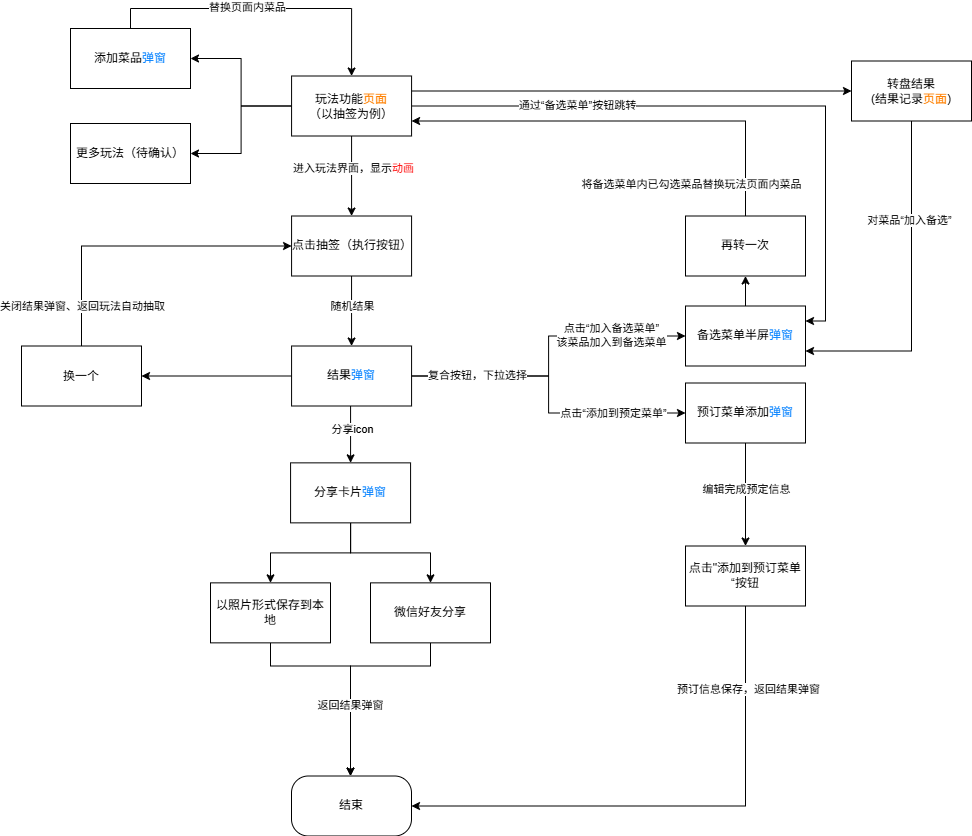

The diagram above was exported from draw.io. Its source (the exported page's mxGraphModel, read from the mxfile embedded in the PNG):
<mxGraphModel dx="938" dy="660" grid="1" gridSize="10" guides="1" tooltips="1" connect="1" arrows="1" fold="1" page="1" pageScale="1" pageWidth="827" pageHeight="1169" math="0" shadow="0">
  <root>
    <mxCell id="0" />
    <mxCell id="1" parent="0" />
    <mxCell id="N4jk6szi82mHYf9ClP8_-1" edge="1" parent="1" style="edgeStyle=orthogonalEdgeStyle;rounded=0;orthogonalLoop=1;jettySize=auto;html=1;" target="N4jk6szi82mHYf9ClP8_-5" value="">
      <mxGeometry relative="1" as="geometry">
        <mxPoint x="480.0799999999999" y="267.4966666666669" as="sourcePoint" />
      </mxGeometry>
    </mxCell>
    <mxCell id="N4jk6szi82mHYf9ClP8_-2" connectable="0" parent="N4jk6szi82mHYf9ClP8_-1" style="edgeLabel;html=1;align=center;verticalAlign=middle;resizable=0;points=[];" value="进入玩法界面，显示&lt;font style=&quot;color: rgb(255, 0, 0);&quot;&gt;动画&lt;/font&gt;" vertex="1">
      <mxGeometry relative="1" x="-0.2125" y="1" as="geometry">
        <mxPoint as="offset" />
      </mxGeometry>
    </mxCell>
    <mxCell id="N4jk6szi82mHYf9ClP8_-3" edge="1" parent="1" source="N4jk6szi82mHYf9ClP8_-5" style="edgeStyle=orthogonalEdgeStyle;rounded=0;orthogonalLoop=1;jettySize=auto;html=1;" value="">
      <mxGeometry relative="1" as="geometry">
        <mxPoint x="480.05999999999995" y="477.5" as="targetPoint" />
      </mxGeometry>
    </mxCell>
    <mxCell id="N4jk6szi82mHYf9ClP8_-4" connectable="0" parent="N4jk6szi82mHYf9ClP8_-3" style="edgeLabel;html=1;align=center;verticalAlign=middle;resizable=0;points=[];" value="随机结果" vertex="1">
      <mxGeometry relative="1" x="-0.1476" as="geometry">
        <mxPoint as="offset" />
      </mxGeometry>
    </mxCell>
    <mxCell id="N4jk6szi82mHYf9ClP8_-5" parent="1" style="whiteSpace=wrap;html=1;rounded=1;arcSize=0;" value="点击抽签（执行按钮）" vertex="1">
      <mxGeometry height="60" width="120" x="420.0799999999999" y="347.4966666666669" as="geometry" />
    </mxCell>
    <mxCell id="N4jk6szi82mHYf9ClP8_-6" edge="1" parent="1" source="N4jk6szi82mHYf9ClP8_-11" style="edgeStyle=orthogonalEdgeStyle;rounded=0;orthogonalLoop=1;jettySize=auto;html=1;entryX=1;entryY=0.25;entryDx=0;entryDy=0;exitX=1;exitY=0.5;exitDx=0;exitDy=0;" target="N4jk6szi82mHYf9ClP8_-41">
      <mxGeometry relative="1" as="geometry" />
    </mxCell>
    <mxCell id="N4jk6szi82mHYf9ClP8_-7" connectable="0" parent="N4jk6szi82mHYf9ClP8_-6" style="edgeLabel;html=1;align=center;verticalAlign=middle;resizable=0;points=[];" value="通过“备选菜单”按钮跳转" vertex="1">
      <mxGeometry relative="1" x="-0.4929" y="-5" as="geometry">
        <mxPoint y="-6" as="offset" />
      </mxGeometry>
    </mxCell>
    <mxCell id="N4jk6szi82mHYf9ClP8_-8" edge="1" parent="1" source="N4jk6szi82mHYf9ClP8_-11" style="edgeStyle=orthogonalEdgeStyle;rounded=0;orthogonalLoop=1;jettySize=auto;html=1;entryX=0;entryY=0.5;entryDx=0;entryDy=0;exitX=1;exitY=0.25;exitDx=0;exitDy=0;" target="N4jk6szi82mHYf9ClP8_-31">
      <mxGeometry relative="1" as="geometry">
        <mxPoint x="610" y="222.5" as="sourcePoint" />
      </mxGeometry>
    </mxCell>
    <mxCell id="N4jk6szi82mHYf9ClP8_-9" edge="1" parent="1" source="N4jk6szi82mHYf9ClP8_-11" style="edgeStyle=orthogonalEdgeStyle;rounded=0;orthogonalLoop=1;jettySize=auto;html=1;entryX=1;entryY=0.5;entryDx=0;entryDy=0;" target="N4jk6szi82mHYf9ClP8_-28">
      <mxGeometry relative="1" as="geometry" />
    </mxCell>
    <mxCell id="N4jk6szi82mHYf9ClP8_-10" edge="1" parent="1" source="N4jk6szi82mHYf9ClP8_-11" style="edgeStyle=orthogonalEdgeStyle;rounded=0;orthogonalLoop=1;jettySize=auto;html=1;entryX=1;entryY=0.5;entryDx=0;entryDy=0;" target="N4jk6szi82mHYf9ClP8_-25">
      <mxGeometry relative="1" as="geometry" />
    </mxCell>
    <mxCell id="N4jk6szi82mHYf9ClP8_-11" parent="1" style="whiteSpace=wrap;html=1;rounded=1;arcSize=0;" value="玩法功能&lt;font style=&quot;color: rgb(255, 128, 0);&quot;&gt;页面&lt;/font&gt;&lt;div&gt;（以抽签为例）&lt;/div&gt;" vertex="1">
      <mxGeometry height="60" width="120" x="420.08000000000004" y="207.5" as="geometry" />
    </mxCell>
    <mxCell id="N4jk6szi82mHYf9ClP8_-12" edge="1" parent="1" source="N4jk6szi82mHYf9ClP8_-20" style="edgeStyle=orthogonalEdgeStyle;rounded=0;orthogonalLoop=1;jettySize=auto;html=1;entryX=1;entryY=0.5;entryDx=0;entryDy=0;">
      <mxGeometry relative="1" as="geometry">
        <mxPoint x="270" y="507.4966666666669" as="targetPoint" />
      </mxGeometry>
    </mxCell>
    <mxCell id="N4jk6szi82mHYf9ClP8_-13" edge="1" parent="1" source="N4jk6szi82mHYf9ClP8_-20" style="edgeStyle=orthogonalEdgeStyle;rounded=0;orthogonalLoop=1;jettySize=auto;html=1;entryX=0;entryY=0.5;entryDx=0;entryDy=0;" target="N4jk6szi82mHYf9ClP8_-41">
      <mxGeometry relative="1" as="geometry" />
    </mxCell>
    <mxCell id="N4jk6szi82mHYf9ClP8_-14" connectable="0" parent="N4jk6szi82mHYf9ClP8_-13" style="edgeLabel;html=1;align=center;verticalAlign=middle;resizable=0;points=[];" value="点击“加入备选菜单”&lt;div&gt;该菜品加入到备选菜单&lt;/div&gt;" vertex="1">
      <mxGeometry relative="1" x="0.4366" y="1" as="geometry">
        <mxPoint x="14" as="offset" />
      </mxGeometry>
    </mxCell>
    <mxCell id="N4jk6szi82mHYf9ClP8_-15" edge="1" parent="1" source="N4jk6szi82mHYf9ClP8_-20" style="edgeStyle=orthogonalEdgeStyle;rounded=0;orthogonalLoop=1;jettySize=auto;html=1;entryX=0;entryY=0.5;entryDx=0;entryDy=0;" target="N4jk6szi82mHYf9ClP8_-39">
      <mxGeometry relative="1" as="geometry" />
    </mxCell>
    <mxCell id="N4jk6szi82mHYf9ClP8_-16" connectable="0" parent="N4jk6szi82mHYf9ClP8_-15" style="edgeLabel;html=1;align=center;verticalAlign=middle;resizable=0;points=[];" value="复合按钮，下拉选择" vertex="1">
      <mxGeometry relative="1" x="-0.6417" y="1" as="geometry">
        <mxPoint x="9" as="offset" />
      </mxGeometry>
    </mxCell>
    <mxCell id="N4jk6szi82mHYf9ClP8_-17" connectable="0" parent="N4jk6szi82mHYf9ClP8_-15" style="edgeLabel;html=1;align=center;verticalAlign=middle;resizable=0;points=[];" value="点击“添加到预定菜单”" vertex="1">
      <mxGeometry relative="1" x="0.4211" as="geometry">
        <mxPoint x="17" as="offset" />
      </mxGeometry>
    </mxCell>
    <mxCell id="N4jk6szi82mHYf9ClP8_-18" edge="1" parent="1" style="edgeStyle=orthogonalEdgeStyle;rounded=0;orthogonalLoop=1;jettySize=auto;html=1;entryX=0.5;entryY=0;entryDx=0;entryDy=0;" target="N4jk6szi82mHYf9ClP8_-44">
      <mxGeometry relative="1" as="geometry">
        <mxPoint x="479.0799999999999" y="537.4966666666669" as="sourcePoint" />
      </mxGeometry>
    </mxCell>
    <mxCell id="N4jk6szi82mHYf9ClP8_-19" connectable="0" parent="N4jk6szi82mHYf9ClP8_-18" style="edgeLabel;html=1;align=center;verticalAlign=middle;resizable=0;points=[];" value="分享icon" vertex="1">
      <mxGeometry relative="1" x="-0.1781" y="1" as="geometry">
        <mxPoint as="offset" />
      </mxGeometry>
    </mxCell>
    <mxCell id="N4jk6szi82mHYf9ClP8_-20" parent="1" style="whiteSpace=wrap;html=1;rounded=1;arcSize=0;" value="结果&lt;font style=&quot;color: rgb(0, 127, 255);&quot;&gt;弹窗&lt;/font&gt;" vertex="1">
      <mxGeometry height="60" width="120" x="420.0799999999999" y="477.4966666666669" as="geometry" />
    </mxCell>
    <mxCell id="N4jk6szi82mHYf9ClP8_-21" edge="1" parent="1" source="N4jk6szi82mHYf9ClP8_-32" style="edgeStyle=orthogonalEdgeStyle;rounded=0;orthogonalLoop=1;jettySize=auto;html=1;exitX=0.5;exitY=0;exitDx=0;exitDy=0;entryX=0;entryY=0.5;entryDx=0;entryDy=0;" target="N4jk6szi82mHYf9ClP8_-5">
      <mxGeometry relative="1" as="geometry">
        <Array as="points">
          <mxPoint x="210" y="377.5" />
        </Array>
        <mxPoint x="90" y="537.4966666666669" as="sourcePoint" />
        <mxPoint x="540" y="377.5" as="targetPoint" />
      </mxGeometry>
    </mxCell>
    <mxCell id="N4jk6szi82mHYf9ClP8_-22" connectable="0" parent="N4jk6szi82mHYf9ClP8_-21" style="edgeLabel;html=1;align=center;verticalAlign=middle;resizable=0;points=[];" value="关闭结果弹窗、返回玩法自动抽取" vertex="1">
      <mxGeometry relative="1" x="0.1624" y="2" as="geometry">
        <mxPoint x="-79" y="62" as="offset" />
      </mxGeometry>
    </mxCell>
    <mxCell id="N4jk6szi82mHYf9ClP8_-23" edge="1" parent="1" source="N4jk6szi82mHYf9ClP8_-39" style="edgeStyle=orthogonalEdgeStyle;rounded=0;orthogonalLoop=1;jettySize=auto;html=1;entryX=0.5;entryY=0;entryDx=0;entryDy=0;exitX=0.5;exitY=1;exitDx=0;exitDy=0;" target="N4jk6szi82mHYf9ClP8_-38">
      <mxGeometry relative="1" as="geometry">
        <mxPoint x="934.0000000000005" y="567.4966666666669" as="sourcePoint" />
      </mxGeometry>
    </mxCell>
    <mxCell id="N4jk6szi82mHYf9ClP8_-24" connectable="0" parent="N4jk6szi82mHYf9ClP8_-23" style="edgeLabel;html=1;align=center;verticalAlign=middle;resizable=0;points=[];" value="编辑完成预定信息" vertex="1">
      <mxGeometry relative="1" x="-0.1003" y="1" as="geometry">
        <mxPoint as="offset" />
      </mxGeometry>
    </mxCell>
    <mxCell id="N4jk6szi82mHYf9ClP8_-25" parent="1" style="whiteSpace=wrap;html=1;rounded=1;arcSize=0;" value="更多玩法（待确认）" vertex="1">
      <mxGeometry height="60" width="120" x="199" y="255" as="geometry" />
    </mxCell>
    <mxCell id="N4jk6szi82mHYf9ClP8_-26" edge="1" parent="1" source="N4jk6szi82mHYf9ClP8_-28" style="edgeStyle=orthogonalEdgeStyle;rounded=0;orthogonalLoop=1;jettySize=auto;html=1;entryX=0.5;entryY=0;entryDx=0;entryDy=0;exitX=0.5;exitY=0;exitDx=0;exitDy=0;" target="N4jk6szi82mHYf9ClP8_-11">
      <mxGeometry relative="1" as="geometry" />
    </mxCell>
    <mxCell id="N4jk6szi82mHYf9ClP8_-27" connectable="0" parent="N4jk6szi82mHYf9ClP8_-26" style="edgeLabel;html=1;align=center;verticalAlign=middle;resizable=0;points=[];" value="替换页面内菜品" vertex="1">
      <mxGeometry relative="1" x="-0.1194" y="5" as="geometry">
        <mxPoint y="3" as="offset" />
      </mxGeometry>
    </mxCell>
    <mxCell id="N4jk6szi82mHYf9ClP8_-28" parent="1" style="whiteSpace=wrap;html=1;rounded=1;arcSize=0;" value="添加菜品&lt;font style=&quot;color: rgb(0, 127, 255);&quot;&gt;弹窗&lt;/font&gt;" vertex="1">
      <mxGeometry height="60" width="120" x="199" y="160" as="geometry" />
    </mxCell>
    <mxCell id="N4jk6szi82mHYf9ClP8_-29" edge="1" parent="1" source="N4jk6szi82mHYf9ClP8_-31" style="edgeStyle=orthogonalEdgeStyle;rounded=0;orthogonalLoop=1;jettySize=auto;html=1;entryX=1;entryY=0.75;entryDx=0;entryDy=0;" target="N4jk6szi82mHYf9ClP8_-41">
      <mxGeometry relative="1" as="geometry">
        <Array as="points">
          <mxPoint x="1040" y="482.5" />
        </Array>
      </mxGeometry>
    </mxCell>
    <mxCell id="N4jk6szi82mHYf9ClP8_-30" connectable="0" parent="N4jk6szi82mHYf9ClP8_-29" style="edgeLabel;html=1;align=center;verticalAlign=middle;resizable=0;points=[];" value="对菜品“加入备选”" vertex="1">
      <mxGeometry relative="1" x="-0.4125" y="-3" as="geometry">
        <mxPoint as="offset" />
      </mxGeometry>
    </mxCell>
    <mxCell id="N4jk6szi82mHYf9ClP8_-31" parent="1" style="whiteSpace=wrap;html=1;rounded=1;arcSize=0;" value="转盘结果&lt;div&gt;(结果记录&lt;font style=&quot;color: rgb(255, 128, 0);&quot;&gt;页面&lt;/font&gt;&lt;font style=&quot;color: rgb(0, 0, 0);&quot;&gt;)&lt;/font&gt;&lt;/div&gt;" vertex="1">
      <mxGeometry height="60" width="120" x="980" y="192.5" as="geometry" />
    </mxCell>
    <mxCell id="N4jk6szi82mHYf9ClP8_-32" parent="1" style="whiteSpace=wrap;html=1;rounded=1;arcSize=0;" value="换一个" vertex="1">
      <mxGeometry height="60" width="120" x="150" y="477.5" as="geometry" />
    </mxCell>
    <mxCell id="N4jk6szi82mHYf9ClP8_-33" edge="1" parent="1" source="N4jk6szi82mHYf9ClP8_-35" style="edgeStyle=orthogonalEdgeStyle;rounded=0;orthogonalLoop=1;jettySize=auto;html=1;entryX=1;entryY=0.75;entryDx=0;entryDy=0;exitX=0.5;exitY=0;exitDx=0;exitDy=0;" target="N4jk6szi82mHYf9ClP8_-11">
      <mxGeometry relative="1" as="geometry" />
    </mxCell>
    <mxCell id="N4jk6szi82mHYf9ClP8_-34" connectable="0" parent="N4jk6szi82mHYf9ClP8_-33" style="edgeLabel;html=1;align=center;verticalAlign=middle;resizable=0;points=[];" value="将备选菜单内已勾选菜品替换玩法页面内菜品" vertex="1">
      <mxGeometry relative="1" x="0.122" as="geometry">
        <mxPoint x="92" y="63" as="offset" />
      </mxGeometry>
    </mxCell>
    <mxCell id="N4jk6szi82mHYf9ClP8_-35" parent="1" style="whiteSpace=wrap;html=1;rounded=1;arcSize=0;" value="再转一次" vertex="1">
      <mxGeometry height="60" width="120" x="814" y="347.4966666666669" as="geometry" />
    </mxCell>
    <mxCell id="N4jk6szi82mHYf9ClP8_-36" edge="1" parent="1" source="N4jk6szi82mHYf9ClP8_-38" style="edgeStyle=orthogonalEdgeStyle;rounded=0;orthogonalLoop=1;jettySize=auto;html=1;exitX=0.5;exitY=1;exitDx=0;exitDy=0;entryX=1;entryY=0.5;entryDx=0;entryDy=0;" target="N4jk6szi82mHYf9ClP8_-50">
      <mxGeometry relative="1" as="geometry">
        <Array as="points">
          <mxPoint x="874" y="937.5" />
        </Array>
        <mxPoint x="1090.46" y="867.5" as="targetPoint" />
      </mxGeometry>
    </mxCell>
    <mxCell id="N4jk6szi82mHYf9ClP8_-37" connectable="0" parent="N4jk6szi82mHYf9ClP8_-36" style="edgeLabel;html=1;align=center;verticalAlign=middle;resizable=0;points=[];" value="预订信息保存，返回结果弹窗" vertex="1">
      <mxGeometry relative="1" x="-0.5709" as="geometry">
        <mxPoint x="2" y="-32" as="offset" />
      </mxGeometry>
    </mxCell>
    <mxCell id="N4jk6szi82mHYf9ClP8_-38" parent="1" style="whiteSpace=wrap;html=1;rounded=1;arcSize=0;" value="点击&quot;添加到预订菜单“按钮" vertex="1">
      <mxGeometry height="60" width="120" x="814" y="677.4966666666669" as="geometry" />
    </mxCell>
    <mxCell id="N4jk6szi82mHYf9ClP8_-39" parent="1" style="whiteSpace=wrap;html=1;rounded=1;arcSize=0;" value="预订菜单添加&lt;font style=&quot;color: rgb(0, 127, 255);&quot;&gt;弹窗&lt;/font&gt;" vertex="1">
      <mxGeometry height="60" width="120" x="813.9999999999998" y="514.4966666666669" as="geometry" />
    </mxCell>
    <mxCell id="N4jk6szi82mHYf9ClP8_-40" edge="1" parent="1" source="N4jk6szi82mHYf9ClP8_-41" style="edgeStyle=orthogonalEdgeStyle;rounded=0;orthogonalLoop=1;jettySize=auto;html=1;entryX=0.5;entryY=1;entryDx=0;entryDy=0;" target="N4jk6szi82mHYf9ClP8_-35">
      <mxGeometry relative="1" as="geometry" />
    </mxCell>
    <mxCell id="N4jk6szi82mHYf9ClP8_-41" parent="1" style="whiteSpace=wrap;html=1;rounded=1;arcSize=0;" value="备选菜单半屏&lt;font style=&quot;color: rgb(0, 127, 255);&quot;&gt;弹窗&lt;/font&gt;" vertex="1">
      <mxGeometry height="60" width="120" x="813.9999999999998" y="437.4966666666669" as="geometry" />
    </mxCell>
    <mxCell id="N4jk6szi82mHYf9ClP8_-42" edge="1" parent="1" source="N4jk6szi82mHYf9ClP8_-44" style="edgeStyle=orthogonalEdgeStyle;rounded=0;orthogonalLoop=1;jettySize=auto;html=1;entryX=0.5;entryY=0;entryDx=0;entryDy=0;" target="N4jk6szi82mHYf9ClP8_-49">
      <mxGeometry relative="1" as="geometry" />
    </mxCell>
    <mxCell id="N4jk6szi82mHYf9ClP8_-43" edge="1" parent="1" source="N4jk6szi82mHYf9ClP8_-44" style="edgeStyle=orthogonalEdgeStyle;rounded=0;orthogonalLoop=1;jettySize=auto;html=1;entryX=0.5;entryY=0;entryDx=0;entryDy=0;" target="N4jk6szi82mHYf9ClP8_-46">
      <mxGeometry relative="1" as="geometry" />
    </mxCell>
    <mxCell id="N4jk6szi82mHYf9ClP8_-44" parent="1" style="whiteSpace=wrap;html=1;rounded=1;arcSize=0;" value="分享卡片&lt;font style=&quot;color: rgb(0, 127, 255);&quot;&gt;弹窗&lt;/font&gt;" vertex="1">
      <mxGeometry height="60" width="120" x="419.08000000000004" y="594.356666666667" as="geometry" />
    </mxCell>
    <mxCell id="N4jk6szi82mHYf9ClP8_-45" edge="1" parent="1" source="N4jk6szi82mHYf9ClP8_-46" style="edgeStyle=orthogonalEdgeStyle;rounded=0;orthogonalLoop=1;jettySize=auto;html=1;entryX=0.5;entryY=0;entryDx=0;entryDy=0;">
      <mxGeometry relative="1" as="geometry">
        <Array as="points">
          <mxPoint x="559" y="797.5" />
          <mxPoint x="479" y="797.5" />
        </Array>
        <mxPoint x="479.00000000000045" y="907.4966666666678" as="targetPoint" />
      </mxGeometry>
    </mxCell>
    <mxCell id="N4jk6szi82mHYf9ClP8_-46" parent="1" style="whiteSpace=wrap;html=1;rounded=1;arcSize=0;" value="微信好友分享" vertex="1">
      <mxGeometry height="60" width="120" x="499" y="714.3600000000001" as="geometry" />
    </mxCell>
    <mxCell id="N4jk6szi82mHYf9ClP8_-47" edge="1" parent="1" source="N4jk6szi82mHYf9ClP8_-49" style="edgeStyle=orthogonalEdgeStyle;rounded=0;orthogonalLoop=1;jettySize=auto;html=1;">
      <mxGeometry relative="1" as="geometry">
        <Array as="points">
          <mxPoint x="399" y="797.5" />
          <mxPoint x="479" y="797.5" />
        </Array>
        <mxPoint x="479" y="907.4966666666678" as="targetPoint" />
      </mxGeometry>
    </mxCell>
    <mxCell id="N4jk6szi82mHYf9ClP8_-48" connectable="0" parent="N4jk6szi82mHYf9ClP8_-47" style="edgeLabel;html=1;align=center;verticalAlign=middle;resizable=0;points=[];" value="返回结果弹窗" vertex="1">
      <mxGeometry relative="1" x="0.3338" y="-1" as="geometry">
        <mxPoint as="offset" />
      </mxGeometry>
    </mxCell>
    <mxCell id="N4jk6szi82mHYf9ClP8_-49" parent="1" style="whiteSpace=wrap;html=1;rounded=1;arcSize=0;" value="以照片形式保存到本地" vertex="1">
      <mxGeometry height="60" width="120" x="339" y="714.3600000000001" as="geometry" />
    </mxCell>
    <mxCell id="N4jk6szi82mHYf9ClP8_-50" parent="1" style="whiteSpace=wrap;html=1;rounded=1;arcSize=28;" value="结束" vertex="1">
      <mxGeometry height="60" width="120" x="420.00000000000045" y="907.4966666666674" as="geometry" />
    </mxCell>
  </root>
</mxGraphModel>